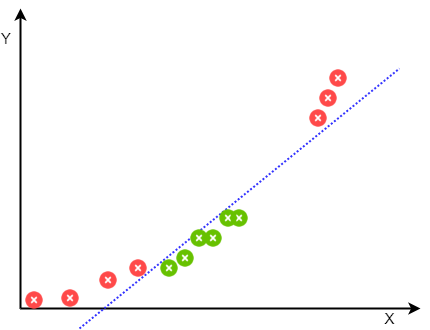

The diagram above was exported from draw.io. Its source (the exported page's mxGraphModel, read from the mxfile embedded in the PNG):
<mxGraphModel dx="1422" dy="794" grid="1" gridSize="10" guides="1" tooltips="1" connect="1" arrows="1" fold="1" page="1" pageScale="1" pageWidth="850" pageHeight="1100" math="1" shadow="0">
  <root>
    <mxCell id="0" />
    <mxCell id="1" parent="0" />
    <mxCell id="KXf5CC1ZUQuVE4Ax67kA-3" value="" style="endArrow=classic;html=1;strokeWidth=2;" parent="1" edge="1">
      <mxGeometry width="50" height="50" relative="1" as="geometry">
        <mxPoint x="260" y="580" as="sourcePoint" />
        <mxPoint x="660" y="580" as="targetPoint" />
      </mxGeometry>
    </mxCell>
    <mxCell id="KXf5CC1ZUQuVE4Ax67kA-4" value="" style="endArrow=classic;html=1;strokeWidth=2;" parent="1" edge="1">
      <mxGeometry width="50" height="50" relative="1" as="geometry">
        <mxPoint x="260" y="580" as="sourcePoint" />
        <mxPoint x="260" y="280" as="targetPoint" />
      </mxGeometry>
    </mxCell>
    <mxCell id="KXf5CC1ZUQuVE4Ax67kA-14" value="Y" style="text;html=1;strokeColor=none;fillColor=none;align=center;verticalAlign=middle;whiteSpace=wrap;rounded=0;rotation=0;fontStyle=0;fontSize=15;" parent="1" vertex="1">
      <mxGeometry x="240" y="300" width="12" height="20" as="geometry" />
    </mxCell>
    <mxCell id="KYlxIf555tTEAHMA8B8a-1" value="" style="endArrow=none;html=1;strokeWidth=2;strokeColor=#3333FF;dashed=1;dashPattern=1 1;" parent="1" edge="1">
      <mxGeometry width="50" height="50" relative="1" as="geometry">
        <mxPoint x="319" y="600" as="sourcePoint" />
        <mxPoint x="639" y="340" as="targetPoint" />
      </mxGeometry>
    </mxCell>
    <mxCell id="KDHvqxwBbx8ZFwbiarz6-1" value="X" style="text;html=1;strokeColor=none;fillColor=none;align=center;verticalAlign=middle;whiteSpace=wrap;rounded=0;fontStyle=0;fontSize=15;" parent="1" vertex="1">
      <mxGeometry x="619" y="580" width="21" height="20" as="geometry" />
    </mxCell>
    <mxCell id="NVS-V_GyD76luORsLI2g-33" value="" style="shape=image;html=1;verticalAlign=top;verticalLabelPosition=bottom;labelBackgroundColor=#ffffff;imageAspect=0;aspect=fixed;image=https://cdn0.iconfinder.com/data/icons/round-ui-icons/128/close_red.png;fillColor=#006600;" parent="1" vertex="1">
      <mxGeometry x="300" y="560" width="20" height="20" as="geometry" />
    </mxCell>
    <mxCell id="NVS-V_GyD76luORsLI2g-36" value="" style="shape=image;html=1;verticalAlign=top;verticalLabelPosition=bottom;labelBackgroundColor=#ffffff;imageAspect=0;aspect=fixed;image=https://cdn0.iconfinder.com/data/icons/round-ui-icons/128/close_red.png;fillColor=#006600;" parent="1" vertex="1">
      <mxGeometry x="338" y="542" width="20" height="20" as="geometry" />
    </mxCell>
    <mxCell id="NVS-V_GyD76luORsLI2g-37" value="" style="shape=image;html=1;verticalAlign=top;verticalLabelPosition=bottom;labelBackgroundColor=#ffffff;imageAspect=0;aspect=fixed;image=https://cdn0.iconfinder.com/data/icons/round-ui-icons/128/close_red.png;fillColor=#006600;" parent="1" vertex="1">
      <mxGeometry x="368" y="530" width="20" height="20" as="geometry" />
    </mxCell>
    <mxCell id="NVS-V_GyD76luORsLI2g-39" value="" style="shape=image;html=1;verticalAlign=top;verticalLabelPosition=bottom;labelBackgroundColor=#ffffff;imageAspect=0;aspect=fixed;image=https://cdn0.iconfinder.com/data/icons/round-ui-icons/128/close_green.png;fillColor=#006600;" parent="1" vertex="1">
      <mxGeometry x="469" y="480" width="20" height="20" as="geometry" />
    </mxCell>
    <mxCell id="NVS-V_GyD76luORsLI2g-40" value="" style="shape=image;html=1;verticalAlign=top;verticalLabelPosition=bottom;labelBackgroundColor=#ffffff;imageAspect=0;aspect=fixed;image=https://cdn0.iconfinder.com/data/icons/round-ui-icons/128/close_green.png;fillColor=#006600;" parent="1" vertex="1">
      <mxGeometry x="458" y="480" width="20" height="20" as="geometry" />
    </mxCell>
    <mxCell id="NVS-V_GyD76luORsLI2g-41" value="" style="shape=image;html=1;verticalAlign=top;verticalLabelPosition=bottom;labelBackgroundColor=#ffffff;imageAspect=0;aspect=fixed;image=https://cdn0.iconfinder.com/data/icons/round-ui-icons/128/close_green.png;fillColor=#006600;" parent="1" vertex="1">
      <mxGeometry x="443" y="500" width="20" height="20" as="geometry" />
    </mxCell>
    <mxCell id="NVS-V_GyD76luORsLI2g-42" value="" style="shape=image;html=1;verticalAlign=top;verticalLabelPosition=bottom;labelBackgroundColor=#ffffff;imageAspect=0;aspect=fixed;image=https://cdn0.iconfinder.com/data/icons/round-ui-icons/128/close_green.png;fillColor=#006600;" parent="1" vertex="1">
      <mxGeometry x="429" y="500" width="20" height="20" as="geometry" />
    </mxCell>
    <mxCell id="NVS-V_GyD76luORsLI2g-43" value="" style="shape=image;html=1;verticalAlign=top;verticalLabelPosition=bottom;labelBackgroundColor=#ffffff;imageAspect=0;aspect=fixed;image=https://cdn0.iconfinder.com/data/icons/round-ui-icons/128/close_green.png;fillColor=#006600;" parent="1" vertex="1">
      <mxGeometry x="415" y="520" width="20" height="20" as="geometry" />
    </mxCell>
    <mxCell id="NVS-V_GyD76luORsLI2g-44" value="" style="shape=image;html=1;verticalAlign=top;verticalLabelPosition=bottom;labelBackgroundColor=#ffffff;imageAspect=0;aspect=fixed;image=https://cdn0.iconfinder.com/data/icons/round-ui-icons/128/close_green.png;fillColor=#006600;" parent="1" vertex="1">
      <mxGeometry x="399" y="530" width="20" height="20" as="geometry" />
    </mxCell>
    <mxCell id="NVS-V_GyD76luORsLI2g-45" value="" style="shape=image;html=1;verticalAlign=top;verticalLabelPosition=bottom;labelBackgroundColor=#ffffff;imageAspect=0;aspect=fixed;image=https://cdn0.iconfinder.com/data/icons/round-ui-icons/128/close_red.png;fillColor=#006600;" parent="1" vertex="1">
      <mxGeometry x="548" y="380" width="20" height="20" as="geometry" />
    </mxCell>
    <mxCell id="NVS-V_GyD76luORsLI2g-46" value="" style="shape=image;html=1;verticalAlign=top;verticalLabelPosition=bottom;labelBackgroundColor=#ffffff;imageAspect=0;aspect=fixed;image=https://cdn0.iconfinder.com/data/icons/round-ui-icons/128/close_red.png;fillColor=#006600;" parent="1" vertex="1">
      <mxGeometry x="568" y="340" width="20" height="20" as="geometry" />
    </mxCell>
    <mxCell id="NVS-V_GyD76luORsLI2g-47" value="" style="shape=image;html=1;verticalAlign=top;verticalLabelPosition=bottom;labelBackgroundColor=#ffffff;imageAspect=0;aspect=fixed;image=https://cdn0.iconfinder.com/data/icons/round-ui-icons/128/close_red.png;fillColor=#006600;" parent="1" vertex="1">
      <mxGeometry x="558" y="360" width="20" height="20" as="geometry" />
    </mxCell>
    <mxCell id="NVS-V_GyD76luORsLI2g-34" value="" style="shape=image;html=1;verticalAlign=top;verticalLabelPosition=bottom;labelBackgroundColor=#ffffff;imageAspect=0;aspect=fixed;image=https://cdn0.iconfinder.com/data/icons/round-ui-icons/128/close_red.png;fillColor=#006600;" parent="1" vertex="1">
      <mxGeometry x="264" y="562" width="20" height="20" as="geometry" />
    </mxCell>
  </root>
</mxGraphModel>